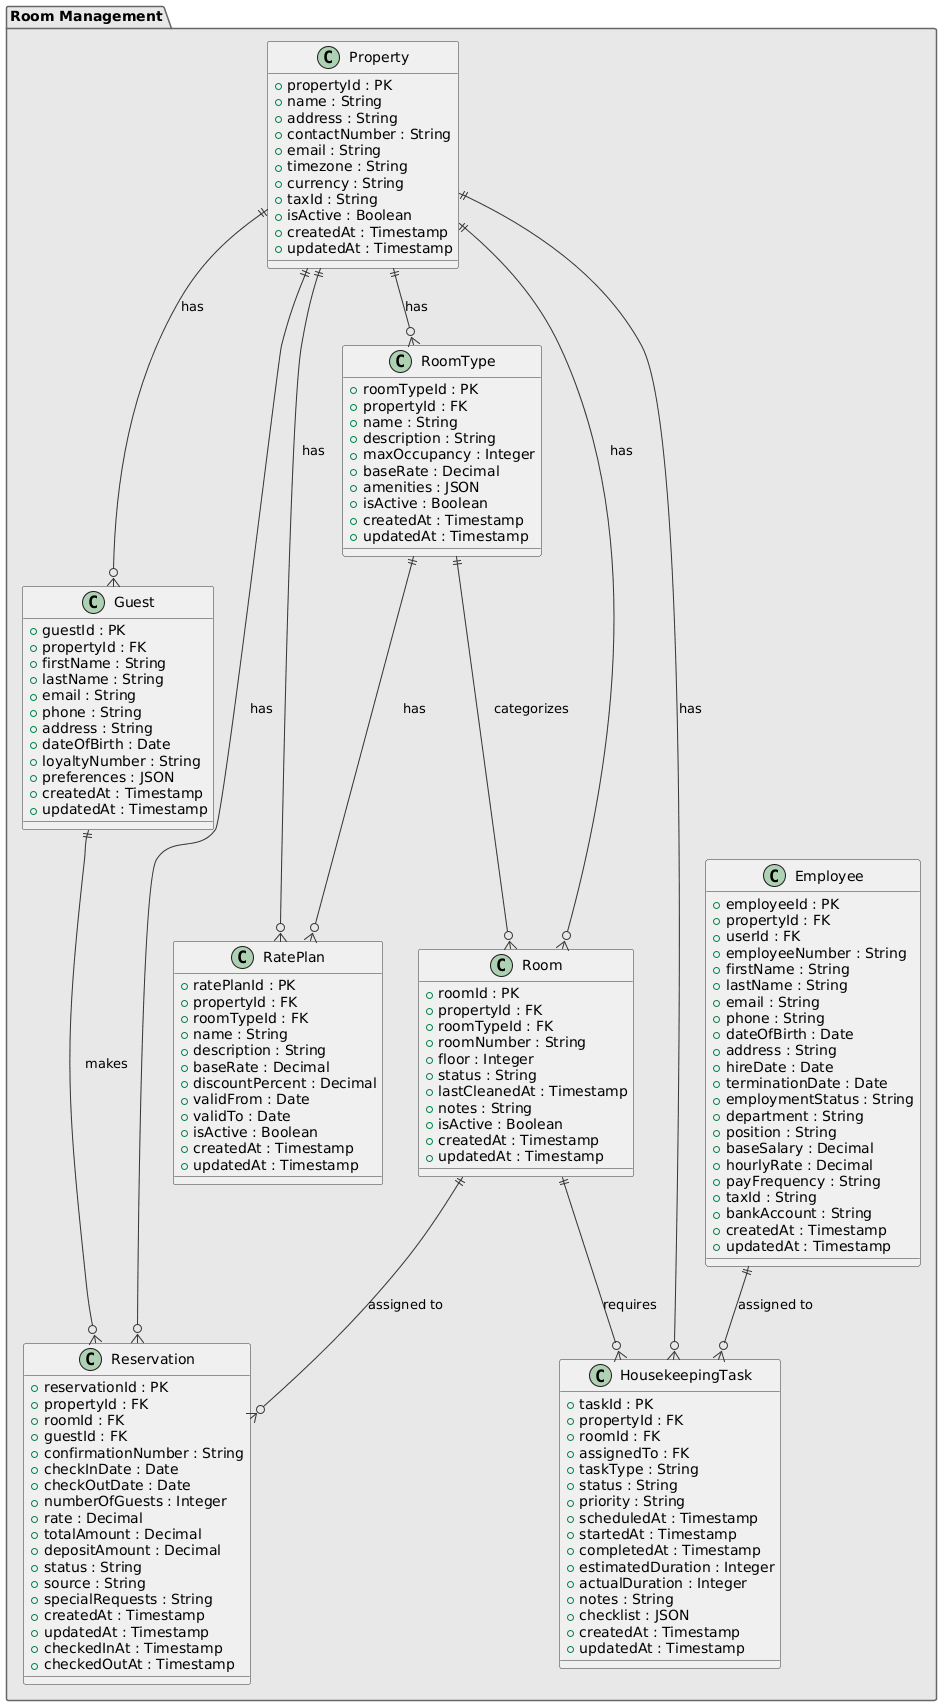

The diagram above was rendered by PlantUML. Its source (embedded in the PNG):
@startuml
!define PK_COLOR #FFE6E6
!define FK_COLOR #E6F3FF
!define ENTITY_COLOR #F0F0F0

skinparam class {
    BackgroundColor ENTITY_COLOR
    BorderColor #333333
    ArrowColor #333333
}

skinparam package {
    BackgroundColor #E8E8E8
    BorderColor #666666
}

package "Room Management" {
    class RoomType {
        + roomTypeId : PK
        + propertyId : FK
        + name : String
        + description : String
        + maxOccupancy : Integer
        + baseRate : Decimal
        + amenities : JSON
        + isActive : Boolean
        + createdAt : Timestamp
        + updatedAt : Timestamp
    }

    class Room {
        + roomId : PK
        + propertyId : FK
        + roomTypeId : FK
        + roomNumber : String
        + floor : Integer
        + status : String
        + lastCleanedAt : Timestamp
        + notes : String
        + isActive : Boolean
        + createdAt : Timestamp
        + updatedAt : Timestamp
    }

    class Guest {
        + guestId : PK
        + propertyId : FK
        + firstName : String
        + lastName : String
        + email : String
        + phone : String
        + address : String
        + dateOfBirth : Date
        + loyaltyNumber : String
        + preferences : JSON
        + createdAt : Timestamp
        + updatedAt : Timestamp
    }

    class Reservation {
        + reservationId : PK
        + propertyId : FK
        + roomId : FK
        + guestId : FK
        + confirmationNumber : String
        + checkInDate : Date
        + checkOutDate : Date
        + numberOfGuests : Integer
        + rate : Decimal
        + totalAmount : Decimal
        + depositAmount : Decimal
        + status : String
        + source : String
        + specialRequests : String
        + createdAt : Timestamp
        + updatedAt : Timestamp
        + checkedInAt : Timestamp
        + checkedOutAt : Timestamp
    }

    class RatePlan {
        + ratePlanId : PK
        + propertyId : FK
        + roomTypeId : FK
        + name : String
        + description : String
        + baseRate : Decimal
        + discountPercent : Decimal
        + validFrom : Date
        + validTo : Date
        + isActive : Boolean
        + createdAt : Timestamp
        + updatedAt : Timestamp
    }

    class HousekeepingTask {
        + taskId : PK
        + propertyId : FK
        + roomId : FK
        + assignedTo : FK
        + taskType : String
        + status : String
        + priority : String
        + scheduledAt : Timestamp
        + startedAt : Timestamp
        + completedAt : Timestamp
        + estimatedDuration : Integer
        + actualDuration : Integer
        + notes : String
        + checklist : JSON
        + createdAt : Timestamp
        + updatedAt : Timestamp
    }


class Property {
        + propertyId : PK
        + name : String
        + address : String
        + contactNumber : String
        + email : String
        + timezone : String
        + currency : String
        + taxId : String
        + isActive : Boolean
        + createdAt : Timestamp
        + updatedAt : Timestamp
    }

class Employee {
        + employeeId : PK
        + propertyId : FK
        + userId : FK
        + employeeNumber : String
        + firstName : String
        + lastName : String
        + email : String
        + phone : String
        + dateOfBirth : Date
        + address : String
        + hireDate : Date
        + terminationDate : Date
        + employmentStatus : String
        + department : String
        + position : String
        + baseSalary : Decimal
        + hourlyRate : Decimal
        + payFrequency : String
        + taxId : String
        + bankAccount : String
        + createdAt : Timestamp
        + updatedAt : Timestamp
    }
}

' Room Management Relationships
Property ||--o{ RoomType : "has"
Property ||--o{ Room : "has"
Property ||--o{ Guest : "has"
Property ||--o{ Reservation : "has"
Property ||--o{ RatePlan : "has"
Property ||--o{ HousekeepingTask : "has"
RoomType ||--o{ Room : "categorizes"
RoomType ||--o{ RatePlan : "has"
Room ||--o{ Reservation : "assigned to"
Room ||--o{ HousekeepingTask : "requires"
Guest ||--o{ Reservation : "makes"
Employee ||--o{ HousekeepingTask : "assigned to"
@enduml